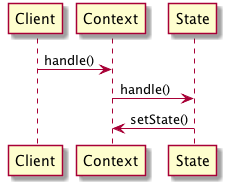

The diagram above was rendered by PlantUML. Its source (embedded in the PNG):
@startuml
Client -> Context: handle()
Context -> State: handle() 
State -> Context: setState()
@enduml